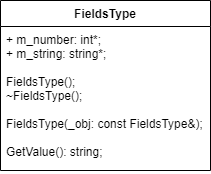

The diagram above was exported from draw.io. Its source (the exported page's mxGraphModel, read from the mxfile embedded in the PNG):
<mxGraphModel dx="2858" dy="2393" grid="1" gridSize="10" guides="1" tooltips="1" connect="1" arrows="1" fold="1" page="1" pageScale="1" pageWidth="827" pageHeight="1169" math="0" shadow="0">
  <root>
    <mxCell id="0" />
    <mxCell id="1" parent="0" />
    <mxCell id="2" value="FieldsType" style="swimlane;fontStyle=1;childLayout=stackLayout;horizontal=1;startSize=26;fillColor=none;horizontalStack=0;resizeParent=1;resizeParentMax=0;resizeLast=0;collapsible=1;marginBottom=0;" vertex="1" parent="1">
      <mxGeometry x="650" y="190" width="210" height="170" as="geometry">
        <mxRectangle x="300" y="200" width="90" height="26" as="alternateBounds" />
      </mxGeometry>
    </mxCell>
    <mxCell id="3" value="+ m_number: int*;&#10;+ m_string: string*;&#10;&#10;FieldsType();&#10;~FieldsType();&#10;&#10;FieldsType(_obj: const FieldsType&amp;);&#10;&#10;GetValue(): string;" style="text;strokeColor=none;fillColor=none;align=left;verticalAlign=top;spacingLeft=4;spacingRight=4;overflow=hidden;rotatable=0;points=[[0,0.5],[1,0.5]];portConstraint=eastwest;" vertex="1" parent="2">
      <mxGeometry y="26" width="210" height="144" as="geometry" />
    </mxCell>
  </root>
</mxGraphModel>